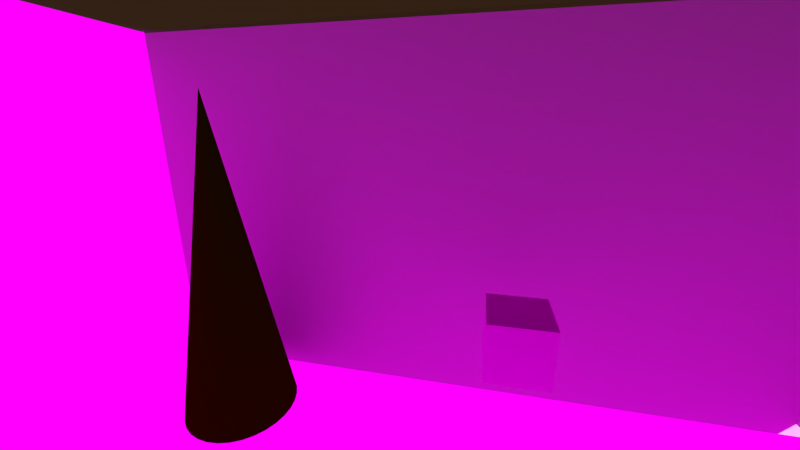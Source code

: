 # Source: sk-Shot_2.blend  (saved by Blender 2.76.0; exported with 4.5.12 LTS)
import bpy
from mathutils import Matrix  # noqa: F401  (used for matrix-valued properties, if any)

bpy.ops.wm.read_factory_settings(use_empty=True)
scene = bpy.context.scene
scene.name = 'Scene'

# ---- collections
col_collection_1 = bpy.data.collections.new('Collection 1'); scene.collection.children.link(col_collection_1)
col_collection_12 = bpy.data.collections.new('Collection 12'); scene.collection.children.link(col_collection_12)
col_kamin_mit_feuer = bpy.data.collections.new('Kamin mit Feuer')  # instanced only; not linked into the scene
col_tisch_mit_geb_ck_und_milch = bpy.data.collections.new('Tisch mit Gebäck und Milch')  # instanced only; not linked into the scene
col_sofa = bpy.data.collections.new('Sofa')  # instanced only; not linked into the scene
col_t_r = bpy.data.collections.new('Tür')  # instanced only; not linked into the scene
col_aussenwand_mit_fenster_001 = bpy.data.collections.new('Aussenwand mit Fenster.001')  # instanced only; not linked into the scene
col_boden = bpy.data.collections.new('Boden')  # instanced only; not linked into the scene

# ---- images (referenced by path relative to the original .blend; pixels are not part of the script)
import os
ASSET_DIR = os.environ.get("B2B_ASSET_DIR", "")  # directory of the original .blend (textures are referenced by path, not embedded)
HERE = os.path.dirname(os.path.abspath(__file__))  # packed textures are extracted next to this script under _unpacked/

def load_image(name, relpath, width, height, colorspace="sRGB"):
    """Load a texture the original file referenced (path relative to the .blend, or extracted next to this script)."""
    p = next((c for c in (os.path.join(HERE, relpath), os.path.join(ASSET_DIR, relpath)) if relpath and os.path.exists(c)), "")
    if p:
        img = bpy.data.images.load(p, check_existing=True)
        img.name = name
    else:  # same state as the original file: an image datablock whose file is absent (Cycles renders it pink)
        img = bpy.data.images.new(name, width, height)
        img.source = "FILE"
        img.filepath = "//" + (relpath or name)
    img.colorspace_settings.name = colorspace
    return img
img_k_rbchen_mit_hund_png_001 = load_image('Körbchen mit Hund.png.001', 'Körbchen mit Hund.png', 1024, 1024, 'sRGB')
img_reichenbachtal_jpg = load_image('reichenbachtal.jpg', 'reichenbachtal.jpg', 1024, 1024, 'sRGB')

# ---- materials (node trees are filled in below, after node groups)
mat_material_004 = bpy.data.materials.new('Material.004')
mat_material_004.alpha_threshold = 0.0
mat_material_004.roughness = 0.5
mat_material_001 = bpy.data.materials.new('Material.001')
mat_material_001.alpha_threshold = 0.0
mat_material_001.roughness = 0.5
mat_material_008 = bpy.data.materials.new('Material.008')
mat_material_008.alpha_threshold = 0.0
mat_material_008.roughness = 0.5
mat_material_003 = bpy.data.materials.new('Material.003')
mat_material_003.alpha_threshold = 0.0
mat_material_003.roughness = 0.5

# ---- material node trees
mat_material_004.use_nodes = True; mat_material_004.node_tree.nodes.clear()
_N = mat_material_004.node_tree.nodes; _L = mat_material_004.node_tree.links
n0 = _N.new('ShaderNodeOutputMaterial'); n0.name = 'Material Output'; n0.location = (300, 300)
n1 = _N.new('ShaderNodeBsdfDiffuse'); n1.name = 'Diffuse BSDF'; n1.location = (10, 300)
n2 = _N.new('ShaderNodeTexImage'); n2.name = 'Image Texture'; n2.location = (-200, 347)
n2.width = 140
n2.image = img_k_rbchen_mit_hund_png_001
_L.new(n1.outputs[0], n0.inputs[0])
_L.new(n2.outputs[0], n1.inputs[0])
n0.is_active_output = True
mat_material_001.use_nodes = True; mat_material_001.node_tree.nodes.clear()
_N = mat_material_001.node_tree.nodes; _L = mat_material_001.node_tree.links
n0 = _N.new('ShaderNodeOutputMaterial'); n0.name = 'Material Output'; n0.location = (300, 300)
n1 = _N.new('ShaderNodeBsdfDiffuse'); n1.name = 'Diffuse BSDF'; n1.location = (10, 300)
n1.inputs[0].default_value = (0.02076, 0.1902, 0.0, 1.0)
_L.new(n1.outputs[0], n0.inputs[0])
n0.is_active_output = True
mat_material_008.use_nodes = True; mat_material_008.node_tree.nodes.clear()
_N = mat_material_008.node_tree.nodes; _L = mat_material_008.node_tree.links
n0 = _N.new('ShaderNodeOutputMaterial'); n0.name = 'Material Output'; n0.location = (300, 300)
n1 = _N.new('ShaderNodeBsdfDiffuse'); n1.name = 'Diffuse BSDF'; n1.location = (10, 300)
_L.new(n1.outputs[0], n0.inputs[0])
n0.is_active_output = True
mat_material_003.use_nodes = True; mat_material_003.node_tree.nodes.clear()
_N = mat_material_003.node_tree.nodes; _L = mat_material_003.node_tree.links
n0 = _N.new('ShaderNodeOutputMaterial'); n0.name = 'Material Output'; n0.location = (300, 300)
n1 = _N.new('ShaderNodeEmission'); n1.name = 'Emission'; n1.location = (10, 300)
n1.inputs[0].default_value = (0.8, 0.3805, 0.1682, 1.0)
n1.inputs[1].default_value = 0.05
_L.new(n1.outputs[0], n0.inputs[0])
n0.is_active_output = True

# ---- world
world_world = bpy.data.worlds.new('World'); scene.world = world_world
world_world.use_nodes = True; world_world.node_tree.nodes.clear()
_N = world_world.node_tree.nodes; _L = world_world.node_tree.links
n0 = _N.new('ShaderNodeOutputWorld'); n0.name = 'World Output'; n0.location = (300, 300)
n1 = _N.new('ShaderNodeBackground'); n1.name = 'Background'; n1.location = (10, 300)
n2 = _N.new('ShaderNodeTexEnvironment'); n2.name = 'Environment Texture'; n2.location = (-180, 300)
n2.width = 140
n2.image = img_reichenbachtal_jpg
_L.new(n1.outputs[0], n0.inputs[0])
_L.new(n2.outputs[0], n1.inputs[0])
n0.is_active_output = True
world_world.color = (0.05088, 0.05088, 0.05088)
world_world.use_sun_shadow = False
world_world.sun_shadow_jitter_overblur = 0.0
world_world.cycles.sampling_method = 'MANUAL'
world_world.cycles.sample_map_resolution = 256

# ---- cameras
cam_camera = bpy.data.cameras.new('Camera')
cam_camera.clip_end = 100.0
cam_camera.lens = 18.0
cam_camera.sensor_width = 40.0
cam_camera.sensor_height = 18.0
cam_camera.ortho_scale = 7.314
cam_camera.dof.focus_distance = 0.0

# ---- meshes
me_cube_004 = bpy.data.meshes.new('Cube.004')
me_cube_004.from_pydata([(-1.0, -1.0, -1.0), (-1.0, -1.0, 1.0), (-1.0, 1.0, -1.0), (-1.0, 1.0, 1.0), (1.0, -1.0, -1.0), (1.0, -1.0, 1.0), (1.0, 1.0, -1.0), (1.0, 1.0, 1.0)], [], [(1, 3, 2, 0), (3, 7, 6, 2), (7, 5, 4, 6), (5, 1, 0, 4), (0, 2, 6, 4), (5, 7, 3, 1)])
_uv = me_cube_004.uv_layers.new(name='UVMap')
_uv.uv.foreach_set('vector', [1.001, 0.0006065, 0.9994, 1.001, -0.0006058, 0.9994, 0.0006065, -0.0006058, 1.001, 0.0006065, 0.9994, 1.001, -0.0006058, 0.9994, 0.0006065, -0.0006058, 1.001, 0.0006065, 0.9994, 1.001, -0.0006058, 0.9994, 0.0006065, -0.0006058, 1.001, 0.0006065, 0.9994, 1.001, -0.0006058, 0.9994, 0.0006065, -0.0006058, 1.001, 0.0006065, 0.9994, 1.001, -0.0006058, 0.9994, 0.0006065, -0.0006058, 1.001, 0.0006065, 0.9994, 1.001, -0.0006058, 0.9994, 0.0006065, -0.0006058])
me_cube_004.materials.append(mat_material_004)
me_cube_004.use_remesh_preserve_volume = False
me_cube_004.use_remesh_preserve_attributes = False
me_cube_004.use_mirror_vertex_groups = False
me_cube_004.update()
me_cone = bpy.data.meshes.new('Cone')
me_cone.from_pydata([(0.0, 1.0, -1.0), (0.1951, 0.9808, -1.0), (0.3827, 0.9239, -1.0), (0.5556, 0.8315, -1.0), (0.7071, 0.7071, -1.0), (0.8315, 0.5556, -1.0), (0.9239, 0.3827, -1.0), (0.9808, 0.1951, -1.0), (1.0, 7.55e-08, -1.0), (0.0, 0.0, 1.0), (0.9808, -0.1951, -1.0), (0.9239, -0.3827, -1.0), (0.8315, -0.5556, -1.0), (0.7071, -0.7071, -1.0), (0.5556, -0.8315, -1.0), (0.3827, -0.9239, -1.0), (0.1951, -0.9808, -1.0), (-3.258e-07, -1.0, -1.0), (-0.1951, -0.9808, -1.0), (-0.3827, -0.9239, -1.0), (-0.5556, -0.8315, -1.0), (-0.7071, -0.7071, -1.0), (-0.8315, -0.5556, -1.0), (-0.9239, -0.3827, -1.0), (-0.9808, -0.1951, -1.0), (-1.0, 9.656e-07, -1.0), (-0.9808, 0.1951, -1.0), (-0.9239, 0.3827, -1.0), (-0.8315, 0.5556, -1.0), (-0.7071, 0.7071, -1.0), (-0.5556, 0.8315, -1.0), (-0.3827, 0.9239, -1.0), (-0.1951, 0.9808, -1.0)], [], [(31, 9, 32), (0, 9, 1), (30, 9, 31), (29, 9, 30), (28, 9, 29), (27, 9, 28), (26, 9, 27), (25, 9, 26), (24, 9, 25), (23, 9, 24), (22, 9, 23), (21, 9, 22), (20, 9, 21), (19, 9, 20), (18, 9, 19), (17, 9, 18), (16, 9, 17), (15, 9, 16), (14, 9, 15), (13, 9, 14), (12, 9, 13), (11, 9, 12), (10, 9, 11), (8, 9, 10), (7, 9, 8), (6, 9, 7), (5, 9, 6), (4, 9, 5), (3, 9, 4), (2, 9, 3), (32, 9, 0), (1, 9, 2), (0, 1, 2, 3, 4, 5, 6, 7, 8, 10, 11, 12, 13, 14, 15, 16, 17, 18, 19, 20, 21, 22, 23, 24, 25, 26, 27, 28, 29, 30, 31, 32)])
me_cone.materials.append(mat_material_001)
me_cone.use_remesh_preserve_volume = False
me_cone.use_remesh_preserve_attributes = False
me_cone.use_mirror_vertex_groups = False
me_cone.update()
me_plane_005 = bpy.data.meshes.new('Plane.005')
me_plane_005.from_pydata([(-1.0, -1.0, 0.0), (1.0, -1.0, 0.0), (-1.0, 1.0, 0.0), (1.0, 1.0, 0.0)], [], [(0, 1, 3, 2)])
me_plane_005.use_remesh_preserve_volume = False
me_plane_005.use_remesh_preserve_attributes = False
me_plane_005.use_mirror_vertex_groups = False
me_plane_005.update()
me_plane_004 = bpy.data.meshes.new('Plane.004')
me_plane_004.from_pydata([(-1.0, -1.0, 0.0), (1.0, -1.0, 0.0), (-1.0, 1.0, 0.0), (1.0, 1.0, 0.0)], [], [(0, 1, 3, 2)])
me_plane_004.use_remesh_preserve_volume = False
me_plane_004.use_remesh_preserve_attributes = False
me_plane_004.use_mirror_vertex_groups = False
me_plane_004.update()
me_plane_003 = bpy.data.meshes.new('Plane.003')
me_plane_003.from_pydata([(-1.0, -1.0, 0.0), (1.0, -1.0, 0.0), (-1.0, 1.0, 0.0), (1.0, 1.0, 0.0)], [], [(0, 1, 3, 2)])
me_plane_003.use_remesh_preserve_volume = False
me_plane_003.use_remesh_preserve_attributes = False
me_plane_003.use_mirror_vertex_groups = False
me_plane_003.update()
me_plane_001 = bpy.data.meshes.new('Plane.001')
me_plane_001.from_pydata([(-1.0, -1.0, 0.0), (1.0, -1.0, 0.0), (-1.0, 1.0, 0.0), (1.0, 1.0, 0.0)], [], [(0, 1, 3, 2)])
me_plane_001.materials.append(mat_material_008)
me_plane_001.use_remesh_preserve_volume = False
me_plane_001.use_remesh_preserve_attributes = False
me_plane_001.use_mirror_vertex_groups = False
me_plane_001.update()
me_plane_002 = bpy.data.meshes.new('Plane.002')
me_plane_002.from_pydata([(-1.0, -1.0, 0.0), (1.0, -1.0, 0.0), (-1.0, 1.0, 0.0), (1.0, 1.0, 0.0)], [], [(0, 1, 3, 2)])
me_plane_002.materials.append(mat_material_003)
me_plane_002.use_remesh_preserve_volume = False
me_plane_002.use_remesh_preserve_attributes = False
me_plane_002.use_mirror_vertex_groups = False
me_plane_002.update()

# ---- objects
ob_kamin_mit_feuer = bpy.data.objects.new('Kamin mit Feuer', None)
ob_tisch_mit_geb_ck_und_milch = bpy.data.objects.new('Tisch mit Gebäck und Milch', None)
ob_sofa = bpy.data.objects.new('Sofa', None)
ob_t_r = bpy.data.objects.new('Tür', None)
ob_aussenwand_mit_fenster_001 = bpy.data.objects.new('Aussenwand mit Fenster.001', None)
ob_boden = bpy.data.objects.new('Boden', None)
ob_cube_003 = bpy.data.objects.new('Cube.003', me_cube_004)
ob_cone = bpy.data.objects.new('Cone', me_cone)
ob_plane_005 = bpy.data.objects.new('Plane.005', me_plane_005)
ob_plane_004 = bpy.data.objects.new('Plane.004', me_plane_004)
ob_plane_003 = bpy.data.objects.new('Plane.003', me_plane_003)
ob_camera = bpy.data.objects.new('Camera', cam_camera)
ob_sphere = bpy.data.objects.new('Sphere', None)
ob_plane_001 = bpy.data.objects.new('Plane.001', me_plane_001)
ob_lichtdecke = bpy.data.objects.new('Lichtdecke', me_plane_002)

# ---- transforms, parenting, visibility, modifiers, constraints
ob_kamin_mit_feuer.location = (-3.631, 5.606, 0.0)
ob_kamin_mit_feuer.rotation_euler = (0.0, -0.0, -1.571)
ob_kamin_mit_feuer.empty_image_offset = (0.0, 0.0)
ob_kamin_mit_feuer.show_instancer_for_render = False
ob_kamin_mit_feuer.instance_type = 'COLLECTION'
ob_kamin_mit_feuer.lineart.crease_threshold = 0.0
ob_tisch_mit_geb_ck_und_milch.location = (-3.631, -0.9912, 0.0)
ob_tisch_mit_geb_ck_und_milch.rotation_euler = (0.0, -0.0, 1.571)
ob_tisch_mit_geb_ck_und_milch.empty_image_offset = (0.0, 0.0)
ob_tisch_mit_geb_ck_und_milch.show_instancer_for_render = False
ob_tisch_mit_geb_ck_und_milch.instance_type = 'COLLECTION'
ob_tisch_mit_geb_ck_und_milch.lineart.crease_threshold = 0.0
ob_sofa.location = (-3.631, -4.415, 0.0)
ob_sofa.empty_image_offset = (0.0, 0.0)
ob_sofa.show_instancer_for_render = False
ob_sofa.instance_type = 'COLLECTION'
ob_sofa.lineart.crease_threshold = 0.0
ob_t_r.location = (4.479, 0.0, 0.0)
ob_t_r.empty_image_offset = (0.0, 0.0)
ob_t_r.show_instancer_for_render = False
ob_t_r.instance_type = 'COLLECTION'
ob_t_r.lineart.crease_threshold = 0.0
ob_aussenwand_mit_fenster_001.location = (-5.72, 0.0, 0.1676)
ob_aussenwand_mit_fenster_001.scale = (1.0, 1.0, 1.378)
ob_aussenwand_mit_fenster_001.empty_image_offset = (0.0, 0.0)
ob_aussenwand_mit_fenster_001.show_instancer_for_render = False
ob_aussenwand_mit_fenster_001.instance_type = 'COLLECTION'
ob_aussenwand_mit_fenster_001.lineart.crease_threshold = 0.0
ob_boden.location = (0.0, 0.0, 0.0)
ob_boden.empty_image_offset = (0.0, 0.0)
ob_boden.show_instancer_for_render = False
ob_boden.instance_type = 'COLLECTION'
ob_boden.lineart.crease_threshold = 0.0
ob_cube_003.location = (1.438, 3.223, -0.3644)
ob_cube_003.lineart.crease_threshold = 0.0
ob_cone.location = (-9.46, 3.898, 0.9779)
ob_cone.scale = (2.242, 2.242, 6.368)
ob_cone.lineart.crease_threshold = 0.0
ob_plane_005.location = (0.0, -7.984, 2.569)
ob_plane_005.rotation_euler = (1.571, -0.0, 0.0)
ob_plane_005.scale = (14.15, 8.329, 8.329)
ob_plane_005.lineart.crease_threshold = 0.0
ob_plane_004.location = (0.0, 7.039, 2.733)
ob_plane_004.rotation_euler = (1.571, -0.0, 0.0)
ob_plane_004.scale = (14.39, 8.329, 8.329)
ob_plane_004.lineart.crease_threshold = 0.0
ob_plane_003.location = (12.54, -0.4325, 2.906)
ob_plane_003.rotation_euler = (-0.0, 1.571, 0.0)
ob_plane_003.scale = (7.921, 7.921, 7.921)
ob_plane_003.lineart.crease_threshold = 0.0
ob_camera.location = (0.0, -7.258, 6.294)
ob_camera.rotation_euler = (1.287, -5.792e-06, 0.2192)
ob_camera.lock_rotations_4d = False
ob_camera.empty_display_type = 'ARROWS'
ob_camera.color = (0.0, 0.0, 0.0, 0.0)
ob_camera.display_type = 'WIRE'
ob_camera.lineart.crease_threshold = 0.0
ob_sphere.location = (0.0, 0.0, 0.0)
ob_plane_001.location = (-0.4853, 0.0, 9.988)
ob_plane_001.scale = (14.31, 8.394, 8.394)
ob_plane_001.lineart.crease_threshold = 0.0
ob_lichtdecke.location = (-0.3862, -0.138, 9.864)
ob_lichtdecke.scale = (-15.04, 7.526, 7.526)
ob_lichtdecke.visible_camera = False
ob_lichtdecke.lineart.crease_threshold = 0.0
ob_kamin_mit_feuer.instance_collection = col_kamin_mit_feuer
ob_tisch_mit_geb_ck_und_milch.instance_collection = col_tisch_mit_geb_ck_und_milch
ob_sofa.instance_collection = col_sofa
ob_t_r.instance_collection = col_t_r
ob_aussenwand_mit_fenster_001.instance_collection = col_aussenwand_mit_fenster_001
ob_boden.instance_collection = col_boden

# ---- collection membership
col_collection_1.objects.link(ob_kamin_mit_feuer)
col_collection_1.objects.link(ob_tisch_mit_geb_ck_und_milch)
col_collection_1.objects.link(ob_sofa)
col_collection_1.objects.link(ob_t_r)
col_collection_1.objects.link(ob_aussenwand_mit_fenster_001)
col_collection_1.objects.link(ob_boden)
col_collection_1.objects.link(ob_cube_003)
col_collection_1.objects.link(ob_cone)
col_collection_1.objects.link(ob_plane_005)
col_collection_1.objects.link(ob_plane_004)
col_collection_1.objects.link(ob_plane_003)
col_collection_1.objects.link(ob_camera)
col_collection_1.objects.link(ob_sphere)
col_collection_12.objects.link(ob_plane_001)
col_collection_12.objects.link(ob_lichtdecke)

# ---- scene / render settings (as saved in the file)
scene.camera = ob_camera
scene.frame_start = 1; scene.frame_end = 175; scene.frame_set(84)
scene.render.engine = 'CYCLES'
scene.render.resolution_percentage = 50
scene.render.dither_intensity = 0.0
scene.cycles.use_denoising = False
scene.cycles.samples = 200
scene.cycles.sampling_pattern = 'TABULATED_SOBOL'
scene.cycles.light_sampling_threshold = 0.0
scene.cycles.use_adaptive_sampling = False
scene.cycles.use_light_tree = False
scene.cycles.caustics_reflective = False
scene.cycles.caustics_refractive = False
scene.cycles.diffuse_bounces = 12
scene.cycles.glossy_bounces = 8
scene.cycles.transparent_max_bounces = 12
scene.cycles.pixel_filter_type = 'GAUSSIAN'
scene.cycles.sample_clamp_indirect = 0.0
scene.view_settings.view_transform = 'Standard'
bpy.context.view_layer.update()

# ---- added for rendering (the .blend has no usable light): sun
light_auto_sun = bpy.data.lights.new('AutoSun', 'SUN')
light_auto_sun.energy = 3.0
light_auto_sun.angle = 0.0523599
ob_auto_sun = bpy.data.objects.new('AutoSun', light_auto_sun)
scene.collection.objects.link(ob_auto_sun)
ob_auto_sun.rotation_euler = (0.872665, 0.174533, 0.523599)
bpy.context.view_layer.update()

